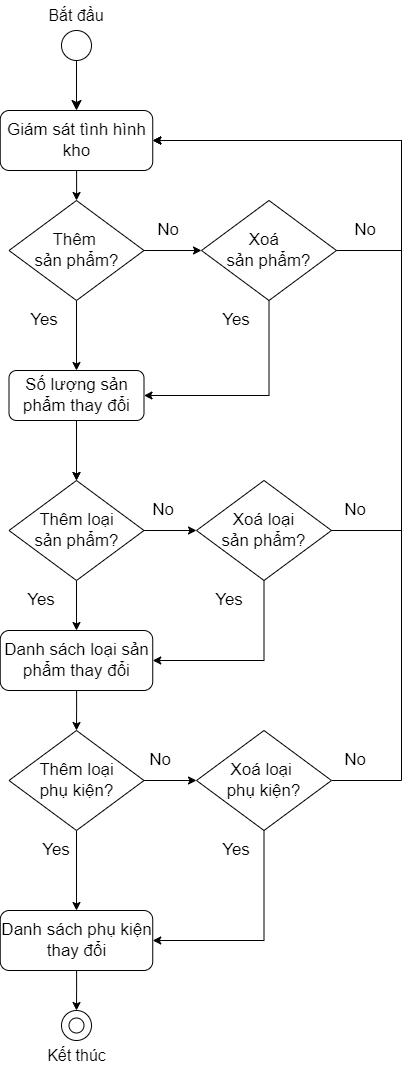

The diagram above was exported from draw.io. Its source (the exported page's mxGraphModel, read from the mxfile embedded in the PNG):
<mxGraphModel dx="880" dy="529" grid="1" gridSize="10" guides="1" tooltips="1" connect="1" arrows="1" fold="1" page="1" pageScale="1" pageWidth="850" pageHeight="1100" math="0" shadow="0">
  <root>
    <mxCell id="0" />
    <mxCell id="1" parent="0" />
    <mxCell id="1Rm9kkuEbLAuOqn8_bpN-11" style="edgeStyle=none;curved=1;rounded=0;orthogonalLoop=1;jettySize=auto;html=1;fontSize=12;startSize=8;endSize=8;entryX=0.5;entryY=0;entryDx=0;entryDy=0;" parent="1" source="1Rm9kkuEbLAuOqn8_bpN-1" target="r7NJpDDNJP3ZFea7R7PQ-57" edge="1">
      <mxGeometry relative="1" as="geometry">
        <mxPoint x="335" y="220" as="targetPoint" />
      </mxGeometry>
    </mxCell>
    <mxCell id="1Rm9kkuEbLAuOqn8_bpN-19" value="" style="group" parent="1" vertex="1" connectable="0">
      <mxGeometry x="305" y="120" width="60" height="60" as="geometry" />
    </mxCell>
    <mxCell id="1Rm9kkuEbLAuOqn8_bpN-1" value="" style="ellipse;whiteSpace=wrap;html=1;aspect=fixed;" parent="1Rm9kkuEbLAuOqn8_bpN-19" vertex="1">
      <mxGeometry x="15" y="30" width="30" height="30" as="geometry" />
    </mxCell>
    <mxCell id="1Rm9kkuEbLAuOqn8_bpN-2" value="Bắt đầu" style="text;html=1;align=center;verticalAlign=middle;whiteSpace=wrap;rounded=0;fontSize=16;" parent="1Rm9kkuEbLAuOqn8_bpN-19" vertex="1">
      <mxGeometry width="60" height="30" as="geometry" />
    </mxCell>
    <mxCell id="1Rm9kkuEbLAuOqn8_bpN-21" value="" style="group" parent="1" vertex="1" connectable="0">
      <mxGeometry x="297.5" y="1130" width="75" height="60" as="geometry" />
    </mxCell>
    <mxCell id="1Rm9kkuEbLAuOqn8_bpN-18" value="" style="group" parent="1Rm9kkuEbLAuOqn8_bpN-21" vertex="1" connectable="0">
      <mxGeometry x="22.5" width="30" height="30" as="geometry" />
    </mxCell>
    <mxCell id="1Rm9kkuEbLAuOqn8_bpN-15" value="" style="ellipse;whiteSpace=wrap;html=1;aspect=fixed;" parent="1Rm9kkuEbLAuOqn8_bpN-18" vertex="1">
      <mxGeometry width="30" height="30" as="geometry" />
    </mxCell>
    <mxCell id="1Rm9kkuEbLAuOqn8_bpN-17" value="" style="ellipse;whiteSpace=wrap;html=1;aspect=fixed;" parent="1Rm9kkuEbLAuOqn8_bpN-18" vertex="1">
      <mxGeometry x="7.5" y="7.5" width="15" height="15" as="geometry" />
    </mxCell>
    <mxCell id="1Rm9kkuEbLAuOqn8_bpN-20" value="Kết thúc" style="text;html=1;align=center;verticalAlign=middle;whiteSpace=wrap;rounded=0;fontSize=16;" parent="1Rm9kkuEbLAuOqn8_bpN-21" vertex="1">
      <mxGeometry y="30" width="75" height="30" as="geometry" />
    </mxCell>
    <mxCell id="r7NJpDDNJP3ZFea7R7PQ-7" style="edgeStyle=orthogonalEdgeStyle;rounded=0;orthogonalLoop=1;jettySize=auto;html=1;entryX=0.5;entryY=0;entryDx=0;entryDy=0;" parent="1" source="r7NJpDDNJP3ZFea7R7PQ-1" target="r7NJpDDNJP3ZFea7R7PQ-2" edge="1">
      <mxGeometry relative="1" as="geometry" />
    </mxCell>
    <mxCell id="r7NJpDDNJP3ZFea7R7PQ-11" style="edgeStyle=orthogonalEdgeStyle;rounded=0;orthogonalLoop=1;jettySize=auto;html=1;entryX=0;entryY=0.5;entryDx=0;entryDy=0;" parent="1" source="r7NJpDDNJP3ZFea7R7PQ-1" target="r7NJpDDNJP3ZFea7R7PQ-10" edge="1">
      <mxGeometry relative="1" as="geometry" />
    </mxCell>
    <mxCell id="r7NJpDDNJP3ZFea7R7PQ-1" value="&lt;span style=&quot;font-size: 17px;&quot;&gt;Thêm&amp;nbsp;&lt;/span&gt;&lt;div&gt;&lt;span style=&quot;font-size: 17px;&quot;&gt;sản phẩm?&lt;/span&gt;&lt;/div&gt;" style="rhombus;whiteSpace=wrap;html=1;" parent="1" vertex="1">
      <mxGeometry x="267.5" y="320" width="135" height="100" as="geometry" />
    </mxCell>
    <mxCell id="r7NJpDDNJP3ZFea7R7PQ-9" style="edgeStyle=orthogonalEdgeStyle;rounded=0;orthogonalLoop=1;jettySize=auto;html=1;entryX=0.5;entryY=0;entryDx=0;entryDy=0;" parent="1" source="r7NJpDDNJP3ZFea7R7PQ-2" target="r7NJpDDNJP3ZFea7R7PQ-24" edge="1">
      <mxGeometry relative="1" as="geometry">
        <mxPoint x="335" y="390" as="targetPoint" />
      </mxGeometry>
    </mxCell>
    <mxCell id="r7NJpDDNJP3ZFea7R7PQ-2" value="&lt;font style=&quot;font-size: 17px;&quot;&gt;Số lượng sản phẩm thay đổi&lt;/font&gt;" style="rounded=1;whiteSpace=wrap;html=1;" parent="1" vertex="1">
      <mxGeometry x="267.5" y="490" width="135" height="50" as="geometry" />
    </mxCell>
    <mxCell id="E151rpbSkeNw7xsK7iQv-2" style="edgeStyle=orthogonalEdgeStyle;rounded=0;orthogonalLoop=1;jettySize=auto;html=1;exitX=0;exitY=1;exitDx=0;exitDy=0;entryX=1;entryY=0.5;entryDx=0;entryDy=0;" edge="1" parent="1" source="r7NJpDDNJP3ZFea7R7PQ-3" target="r7NJpDDNJP3ZFea7R7PQ-57">
      <mxGeometry relative="1" as="geometry">
        <Array as="points">
          <mxPoint x="660" y="370" />
          <mxPoint x="660" y="260" />
        </Array>
      </mxGeometry>
    </mxCell>
    <mxCell id="r7NJpDDNJP3ZFea7R7PQ-3" value="&lt;font style=&quot;font-size: 17px;&quot;&gt;No&lt;/font&gt;" style="text;html=1;align=center;verticalAlign=middle;whiteSpace=wrap;rounded=0;" parent="1" vertex="1">
      <mxGeometry x="590" y="330" width="67.5" height="40" as="geometry" />
    </mxCell>
    <mxCell id="r7NJpDDNJP3ZFea7R7PQ-14" style="edgeStyle=orthogonalEdgeStyle;rounded=0;orthogonalLoop=1;jettySize=auto;html=1;entryX=1;entryY=0.5;entryDx=0;entryDy=0;" parent="1" source="r7NJpDDNJP3ZFea7R7PQ-10" target="r7NJpDDNJP3ZFea7R7PQ-2" edge="1">
      <mxGeometry relative="1" as="geometry">
        <mxPoint x="527.5" y="490" as="targetPoint" />
        <Array as="points">
          <mxPoint x="528" y="515" />
        </Array>
      </mxGeometry>
    </mxCell>
    <mxCell id="r7NJpDDNJP3ZFea7R7PQ-10" value="&lt;span style=&quot;font-size: 17px;&quot;&gt;Xoá&amp;nbsp;&amp;nbsp;&lt;/span&gt;&lt;div&gt;&lt;span style=&quot;font-size: 17px;&quot;&gt;sản phẩm?&lt;/span&gt;&lt;/div&gt;" style="rhombus;whiteSpace=wrap;html=1;" parent="1" vertex="1">
      <mxGeometry x="460" y="320" width="135" height="100" as="geometry" />
    </mxCell>
    <mxCell id="r7NJpDDNJP3ZFea7R7PQ-12" value="&lt;font style=&quot;font-size: 17px;&quot;&gt;No&lt;/font&gt;" style="text;html=1;align=center;verticalAlign=middle;whiteSpace=wrap;rounded=0;" parent="1" vertex="1">
      <mxGeometry x="392.5" y="330" width="67.5" height="40" as="geometry" />
    </mxCell>
    <mxCell id="r7NJpDDNJP3ZFea7R7PQ-13" value="&lt;font style=&quot;font-size: 17px;&quot;&gt;Yes&lt;/font&gt;" style="text;html=1;align=center;verticalAlign=middle;whiteSpace=wrap;rounded=0;" parent="1" vertex="1">
      <mxGeometry x="267.5" y="420" width="70" height="40" as="geometry" />
    </mxCell>
    <mxCell id="r7NJpDDNJP3ZFea7R7PQ-15" value="&lt;font style=&quot;font-size: 17px;&quot;&gt;Yes&lt;/font&gt;" style="text;html=1;align=center;verticalAlign=middle;whiteSpace=wrap;rounded=0;" parent="1" vertex="1">
      <mxGeometry x="460" y="420" width="70" height="40" as="geometry" />
    </mxCell>
    <mxCell id="r7NJpDDNJP3ZFea7R7PQ-21" style="edgeStyle=orthogonalEdgeStyle;rounded=0;orthogonalLoop=1;jettySize=auto;html=1;entryX=0.5;entryY=0;entryDx=0;entryDy=0;exitX=0.5;exitY=1;exitDx=0;exitDy=0;" parent="1" source="r7NJpDDNJP3ZFea7R7PQ-2" target="r7NJpDDNJP3ZFea7R7PQ-24" edge="1">
      <mxGeometry relative="1" as="geometry">
        <mxPoint x="335" y="620" as="targetPoint" />
        <mxPoint x="335" y="440" as="sourcePoint" />
      </mxGeometry>
    </mxCell>
    <mxCell id="r7NJpDDNJP3ZFea7R7PQ-28" style="edgeStyle=orthogonalEdgeStyle;rounded=0;orthogonalLoop=1;jettySize=auto;html=1;entryX=0;entryY=0.5;entryDx=0;entryDy=0;" parent="1" source="r7NJpDDNJP3ZFea7R7PQ-24" target="r7NJpDDNJP3ZFea7R7PQ-26" edge="1">
      <mxGeometry relative="1" as="geometry" />
    </mxCell>
    <mxCell id="r7NJpDDNJP3ZFea7R7PQ-32" style="edgeStyle=orthogonalEdgeStyle;rounded=0;orthogonalLoop=1;jettySize=auto;html=1;entryX=0.5;entryY=0;entryDx=0;entryDy=0;" parent="1" source="r7NJpDDNJP3ZFea7R7PQ-24" target="r7NJpDDNJP3ZFea7R7PQ-34" edge="1">
      <mxGeometry relative="1" as="geometry">
        <mxPoint x="335" y="760" as="targetPoint" />
      </mxGeometry>
    </mxCell>
    <mxCell id="r7NJpDDNJP3ZFea7R7PQ-24" value="&lt;span style=&quot;font-size: 17px;&quot;&gt;Thêm loại&lt;/span&gt;&lt;div&gt;&lt;span style=&quot;font-size: 17px;&quot;&gt;sản phẩm?&lt;/span&gt;&lt;/div&gt;" style="rhombus;whiteSpace=wrap;html=1;" parent="1" vertex="1">
      <mxGeometry x="267.5" y="600" width="135" height="100" as="geometry" />
    </mxCell>
    <mxCell id="r7NJpDDNJP3ZFea7R7PQ-36" style="edgeStyle=orthogonalEdgeStyle;rounded=0;orthogonalLoop=1;jettySize=auto;html=1;entryX=1;entryY=0.5;entryDx=0;entryDy=0;" parent="1" source="r7NJpDDNJP3ZFea7R7PQ-26" target="r7NJpDDNJP3ZFea7R7PQ-34" edge="1">
      <mxGeometry relative="1" as="geometry">
        <mxPoint x="522.5" y="760" as="targetPoint" />
        <Array as="points">
          <mxPoint x="523" y="780" />
        </Array>
      </mxGeometry>
    </mxCell>
    <mxCell id="r7NJpDDNJP3ZFea7R7PQ-26" value="&lt;span style=&quot;font-size: 17px;&quot;&gt;Xoá loại&lt;/span&gt;&lt;div&gt;&lt;span style=&quot;font-size: 17px;&quot;&gt;sản phẩm?&lt;/span&gt;&lt;/div&gt;" style="rhombus;whiteSpace=wrap;html=1;" parent="1" vertex="1">
      <mxGeometry x="455" y="600" width="135" height="100" as="geometry" />
    </mxCell>
    <mxCell id="r7NJpDDNJP3ZFea7R7PQ-44" style="edgeStyle=orthogonalEdgeStyle;rounded=0;orthogonalLoop=1;jettySize=auto;html=1;entryX=0;entryY=0.5;entryDx=0;entryDy=0;" parent="1" source="r7NJpDDNJP3ZFea7R7PQ-29" target="r7NJpDDNJP3ZFea7R7PQ-30" edge="1">
      <mxGeometry relative="1" as="geometry" />
    </mxCell>
    <mxCell id="r7NJpDDNJP3ZFea7R7PQ-46" style="edgeStyle=orthogonalEdgeStyle;rounded=0;orthogonalLoop=1;jettySize=auto;html=1;entryX=0.5;entryY=0;entryDx=0;entryDy=0;" parent="1" source="r7NJpDDNJP3ZFea7R7PQ-29" target="r7NJpDDNJP3ZFea7R7PQ-48" edge="1">
      <mxGeometry relative="1" as="geometry">
        <mxPoint x="335" y="1030" as="targetPoint" />
      </mxGeometry>
    </mxCell>
    <mxCell id="r7NJpDDNJP3ZFea7R7PQ-29" value="&lt;span style=&quot;font-size: 17px;&quot;&gt;Thêm loại&lt;/span&gt;&lt;div&gt;&lt;span style=&quot;font-size: 17px;&quot;&gt;phụ kiện?&lt;/span&gt;&lt;/div&gt;" style="rhombus;whiteSpace=wrap;html=1;" parent="1" vertex="1">
      <mxGeometry x="267.5" y="850" width="135" height="100" as="geometry" />
    </mxCell>
    <mxCell id="r7NJpDDNJP3ZFea7R7PQ-52" style="edgeStyle=orthogonalEdgeStyle;rounded=0;orthogonalLoop=1;jettySize=auto;html=1;entryX=1;entryY=0.5;entryDx=0;entryDy=0;" parent="1" source="r7NJpDDNJP3ZFea7R7PQ-30" target="r7NJpDDNJP3ZFea7R7PQ-48" edge="1">
      <mxGeometry relative="1" as="geometry">
        <Array as="points">
          <mxPoint x="523" y="1060" />
        </Array>
      </mxGeometry>
    </mxCell>
    <mxCell id="B67S7hb2n2K5yzAoaue8-2" style="edgeStyle=orthogonalEdgeStyle;rounded=0;orthogonalLoop=1;jettySize=auto;html=1;entryX=1;entryY=0.5;entryDx=0;entryDy=0;exitX=1;exitY=0.5;exitDx=0;exitDy=0;" parent="1" source="r7NJpDDNJP3ZFea7R7PQ-30" target="r7NJpDDNJP3ZFea7R7PQ-57" edge="1">
      <mxGeometry relative="1" as="geometry">
        <Array as="points">
          <mxPoint x="660" y="900" />
          <mxPoint x="660" y="260" />
        </Array>
        <mxPoint x="660" y="1040" as="sourcePoint" />
      </mxGeometry>
    </mxCell>
    <mxCell id="r7NJpDDNJP3ZFea7R7PQ-30" value="&lt;span style=&quot;font-size: 17px;&quot;&gt;Xoá loại&amp;nbsp;&lt;/span&gt;&lt;div&gt;&lt;span style=&quot;font-size: 17px;&quot;&gt;phụ kiện?&lt;/span&gt;&lt;/div&gt;" style="rhombus;whiteSpace=wrap;html=1;" parent="1" vertex="1">
      <mxGeometry x="455" y="850" width="135" height="100" as="geometry" />
    </mxCell>
    <mxCell id="r7NJpDDNJP3ZFea7R7PQ-31" value="&lt;font style=&quot;font-size: 17px;&quot;&gt;No&lt;/font&gt;" style="text;html=1;align=center;verticalAlign=middle;whiteSpace=wrap;rounded=0;" parent="1" vertex="1">
      <mxGeometry x="387.5" y="610" width="67.5" height="40" as="geometry" />
    </mxCell>
    <mxCell id="r7NJpDDNJP3ZFea7R7PQ-33" value="&lt;font style=&quot;font-size: 17px;&quot;&gt;Yes&lt;/font&gt;" style="text;html=1;align=center;verticalAlign=middle;whiteSpace=wrap;rounded=0;" parent="1" vertex="1">
      <mxGeometry x="265" y="700" width="70" height="40" as="geometry" />
    </mxCell>
    <mxCell id="r7NJpDDNJP3ZFea7R7PQ-39" style="edgeStyle=orthogonalEdgeStyle;rounded=0;orthogonalLoop=1;jettySize=auto;html=1;entryX=0.5;entryY=0;entryDx=0;entryDy=0;" parent="1" source="r7NJpDDNJP3ZFea7R7PQ-34" target="r7NJpDDNJP3ZFea7R7PQ-29" edge="1">
      <mxGeometry relative="1" as="geometry">
        <mxPoint x="335" y="950" as="targetPoint" />
      </mxGeometry>
    </mxCell>
    <mxCell id="r7NJpDDNJP3ZFea7R7PQ-34" value="&lt;font style=&quot;font-size: 17px;&quot;&gt;Danh sách loại sản phẩm thay đổi&lt;/font&gt;" style="rounded=1;whiteSpace=wrap;html=1;" parent="1" vertex="1">
      <mxGeometry x="258.75" y="750" width="152.5" height="60" as="geometry" />
    </mxCell>
    <mxCell id="r7NJpDDNJP3ZFea7R7PQ-35" value="&lt;font style=&quot;font-size: 17px;&quot;&gt;Yes&lt;/font&gt;" style="text;html=1;align=center;verticalAlign=middle;whiteSpace=wrap;rounded=0;" parent="1" vertex="1">
      <mxGeometry x="452.5" y="700" width="70" height="40" as="geometry" />
    </mxCell>
    <mxCell id="E151rpbSkeNw7xsK7iQv-3" style="edgeStyle=orthogonalEdgeStyle;rounded=0;orthogonalLoop=1;jettySize=auto;html=1;entryX=1;entryY=0.5;entryDx=0;entryDy=0;exitX=1;exitY=0.5;exitDx=0;exitDy=0;" edge="1" parent="1" source="r7NJpDDNJP3ZFea7R7PQ-26" target="r7NJpDDNJP3ZFea7R7PQ-57">
      <mxGeometry relative="1" as="geometry">
        <mxPoint x="600" y="690" as="sourcePoint" />
        <Array as="points">
          <mxPoint x="660" y="650" />
          <mxPoint x="660" y="260" />
        </Array>
      </mxGeometry>
    </mxCell>
    <mxCell id="r7NJpDDNJP3ZFea7R7PQ-43" value="&lt;font style=&quot;font-size: 17px;&quot;&gt;No&lt;/font&gt;" style="text;html=1;align=center;verticalAlign=middle;whiteSpace=wrap;rounded=0;" parent="1" vertex="1">
      <mxGeometry x="580" y="610" width="67.5" height="40" as="geometry" />
    </mxCell>
    <mxCell id="r7NJpDDNJP3ZFea7R7PQ-45" value="&lt;font style=&quot;font-size: 17px;&quot;&gt;No&lt;/font&gt;" style="text;html=1;align=center;verticalAlign=middle;whiteSpace=wrap;rounded=0;" parent="1" vertex="1">
      <mxGeometry x="385" y="860" width="67.5" height="40" as="geometry" />
    </mxCell>
    <mxCell id="r7NJpDDNJP3ZFea7R7PQ-53" style="edgeStyle=orthogonalEdgeStyle;rounded=0;orthogonalLoop=1;jettySize=auto;html=1;entryX=0.5;entryY=0;entryDx=0;entryDy=0;" parent="1" source="r7NJpDDNJP3ZFea7R7PQ-48" target="1Rm9kkuEbLAuOqn8_bpN-15" edge="1">
      <mxGeometry relative="1" as="geometry">
        <mxPoint x="335" y="1220" as="targetPoint" />
      </mxGeometry>
    </mxCell>
    <mxCell id="r7NJpDDNJP3ZFea7R7PQ-48" value="&lt;font style=&quot;font-size: 17px;&quot;&gt;Danh sách phụ kiện thay đổi&lt;/font&gt;" style="rounded=1;whiteSpace=wrap;html=1;" parent="1" vertex="1">
      <mxGeometry x="258.75" y="1030" width="152.5" height="60" as="geometry" />
    </mxCell>
    <mxCell id="r7NJpDDNJP3ZFea7R7PQ-49" value="&lt;font style=&quot;font-size: 17px;&quot;&gt;Yes&lt;/font&gt;" style="text;html=1;align=center;verticalAlign=middle;whiteSpace=wrap;rounded=0;" parent="1" vertex="1">
      <mxGeometry x="280" y="950" width="70" height="40" as="geometry" />
    </mxCell>
    <mxCell id="r7NJpDDNJP3ZFea7R7PQ-54" value="&lt;font style=&quot;font-size: 17px;&quot;&gt;Yes&lt;/font&gt;" style="text;html=1;align=center;verticalAlign=middle;whiteSpace=wrap;rounded=0;" parent="1" vertex="1">
      <mxGeometry x="460" y="950" width="70" height="40" as="geometry" />
    </mxCell>
    <mxCell id="r7NJpDDNJP3ZFea7R7PQ-55" value="&lt;font style=&quot;font-size: 17px;&quot;&gt;No&lt;/font&gt;" style="text;html=1;align=center;verticalAlign=middle;whiteSpace=wrap;rounded=0;" parent="1" vertex="1">
      <mxGeometry x="580" y="860" width="67.5" height="40" as="geometry" />
    </mxCell>
    <mxCell id="B67S7hb2n2K5yzAoaue8-3" style="edgeStyle=orthogonalEdgeStyle;rounded=0;orthogonalLoop=1;jettySize=auto;html=1;entryX=0.5;entryY=0;entryDx=0;entryDy=0;" parent="1" source="r7NJpDDNJP3ZFea7R7PQ-57" target="r7NJpDDNJP3ZFea7R7PQ-1" edge="1">
      <mxGeometry relative="1" as="geometry" />
    </mxCell>
    <mxCell id="r7NJpDDNJP3ZFea7R7PQ-57" value="&lt;font style=&quot;font-size: 17px;&quot;&gt;Giám sát tình hình kho&lt;/font&gt;" style="rounded=1;whiteSpace=wrap;html=1;" parent="1" vertex="1">
      <mxGeometry x="258.75" y="230" width="152.5" height="60" as="geometry" />
    </mxCell>
  </root>
</mxGraphModel>